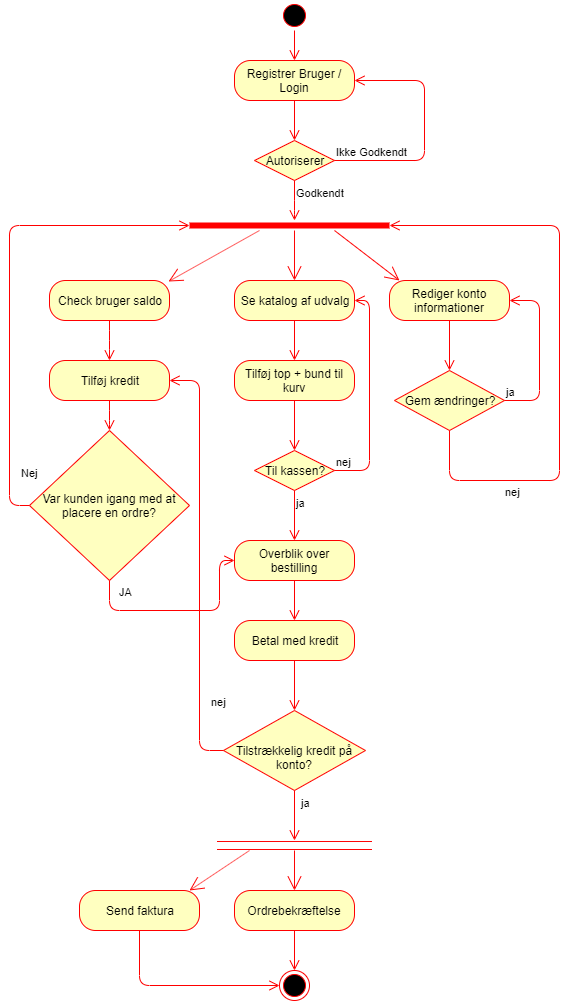

The diagram above was exported from draw.io. Its source (the exported page's mxGraphModel, read from the mxfile embedded in the PNG):
<mxGraphModel dx="1600" dy="785" grid="1" gridSize="10" guides="1" tooltips="1" connect="1" arrows="1" fold="1" page="1" pageScale="1" pageWidth="850" pageHeight="1100" math="0" shadow="0">
  <root>
    <mxCell id="0" />
    <mxCell id="1" parent="0" />
    <mxCell id="HBtQ0lTCj_vWH9rldzQW-1" value="Registrer Bruger / Login" style="rounded=1;whiteSpace=wrap;html=1;arcSize=40;fontColor=#000000;fillColor=#ffffc0;strokeColor=#ff0000;" parent="1" vertex="1">
      <mxGeometry x="365" y="130" width="120" height="40" as="geometry" />
    </mxCell>
    <mxCell id="HBtQ0lTCj_vWH9rldzQW-2" value="" style="edgeStyle=orthogonalEdgeStyle;html=1;verticalAlign=bottom;endArrow=open;endSize=8;strokeColor=#ff0000;" parent="1" source="HBtQ0lTCj_vWH9rldzQW-1" edge="1">
      <mxGeometry relative="1" as="geometry">
        <mxPoint x="425" y="210" as="targetPoint" />
      </mxGeometry>
    </mxCell>
    <mxCell id="HBtQ0lTCj_vWH9rldzQW-5" value="Autoriserer" style="rhombus;whiteSpace=wrap;html=1;fillColor=#ffffc0;strokeColor=#ff0000;" parent="1" vertex="1">
      <mxGeometry x="385" y="210" width="80" height="40" as="geometry" />
    </mxCell>
    <mxCell id="HBtQ0lTCj_vWH9rldzQW-6" value="Ikke Godkendt" style="edgeStyle=orthogonalEdgeStyle;html=1;align=left;verticalAlign=bottom;endArrow=open;endSize=8;strokeColor=#ff0000;entryX=1;entryY=0.5;entryDx=0;entryDy=0;exitX=1;exitY=0.5;exitDx=0;exitDy=0;" parent="1" source="HBtQ0lTCj_vWH9rldzQW-5" target="HBtQ0lTCj_vWH9rldzQW-1" edge="1">
      <mxGeometry x="-1" relative="1" as="geometry">
        <mxPoint x="565" y="310" as="targetPoint" />
        <Array as="points">
          <mxPoint x="555" y="230" />
          <mxPoint x="555" y="150" />
        </Array>
      </mxGeometry>
    </mxCell>
    <mxCell id="HBtQ0lTCj_vWH9rldzQW-7" value="Godkendt" style="edgeStyle=orthogonalEdgeStyle;html=1;align=left;verticalAlign=top;endArrow=open;endSize=8;strokeColor=#ff0000;" parent="1" source="HBtQ0lTCj_vWH9rldzQW-5" edge="1">
      <mxGeometry x="-1" relative="1" as="geometry">
        <mxPoint x="425" y="290" as="targetPoint" />
        <Array as="points">
          <mxPoint x="425" y="280" />
        </Array>
      </mxGeometry>
    </mxCell>
    <mxCell id="HBtQ0lTCj_vWH9rldzQW-10" value="Check bruger saldo" style="rounded=1;whiteSpace=wrap;html=1;arcSize=40;fontColor=#000000;fillColor=#ffffc0;strokeColor=#ff0000;" parent="1" vertex="1">
      <mxGeometry x="180" y="350" width="120" height="40" as="geometry" />
    </mxCell>
    <mxCell id="HBtQ0lTCj_vWH9rldzQW-11" value="" style="edgeStyle=orthogonalEdgeStyle;html=1;verticalAlign=bottom;endArrow=open;endSize=8;strokeColor=#ff0000;shadow=0;exitX=0.5;exitY=1;exitDx=0;exitDy=0;" parent="1" source="HBtQ0lTCj_vWH9rldzQW-10" edge="1">
      <mxGeometry relative="1" as="geometry">
        <mxPoint x="240" y="430" as="targetPoint" />
        <Array as="points">
          <mxPoint x="240" y="410" />
          <mxPoint x="240" y="410" />
        </Array>
      </mxGeometry>
    </mxCell>
    <mxCell id="HBtQ0lTCj_vWH9rldzQW-13" value="" style="ellipse;html=1;shape=startState;fillColor=#000000;strokeColor=#ff0000;" parent="1" vertex="1">
      <mxGeometry x="410" y="70" width="30" height="30" as="geometry" />
    </mxCell>
    <mxCell id="HBtQ0lTCj_vWH9rldzQW-14" value="" style="edgeStyle=orthogonalEdgeStyle;html=1;verticalAlign=bottom;endArrow=open;endSize=8;strokeColor=#ff0000;shadow=0;" parent="1" source="HBtQ0lTCj_vWH9rldzQW-13" edge="1">
      <mxGeometry relative="1" as="geometry">
        <mxPoint x="425" y="130" as="targetPoint" />
      </mxGeometry>
    </mxCell>
    <mxCell id="HBtQ0lTCj_vWH9rldzQW-16" value="" style="endArrow=open;endFill=1;endSize=12;html=1;shadow=0;strokeColor=#FF0505;strokeWidth=1;entryX=0.992;entryY=0.025;entryDx=0;entryDy=0;entryPerimeter=0;" parent="1" target="HBtQ0lTCj_vWH9rldzQW-10" edge="1">
      <mxGeometry width="160" relative="1" as="geometry">
        <mxPoint x="390" y="300" as="sourcePoint" />
        <mxPoint x="310" y="350" as="targetPoint" />
      </mxGeometry>
    </mxCell>
    <mxCell id="HBtQ0lTCj_vWH9rldzQW-18" value="Tilføj kredit" style="rounded=1;whiteSpace=wrap;html=1;arcSize=40;fontColor=#000000;fillColor=#ffffc0;strokeColor=#ff0000;" parent="1" vertex="1">
      <mxGeometry x="180" y="430" width="120" height="40" as="geometry" />
    </mxCell>
    <mxCell id="HBtQ0lTCj_vWH9rldzQW-22" value="" style="endArrow=open;endFill=1;endSize=12;html=1;shadow=0;strokeColor=#FF0505;strokeWidth=1;" parent="1" edge="1">
      <mxGeometry width="160" relative="1" as="geometry">
        <mxPoint x="425" y="300" as="sourcePoint" />
        <mxPoint x="425" y="350" as="targetPoint" />
      </mxGeometry>
    </mxCell>
    <mxCell id="HBtQ0lTCj_vWH9rldzQW-23" value="Se katalog af udvalg" style="rounded=1;whiteSpace=wrap;html=1;arcSize=40;fontColor=#000000;fillColor=#ffffc0;strokeColor=#ff0000;" parent="1" vertex="1">
      <mxGeometry x="365" y="350" width="120" height="40" as="geometry" />
    </mxCell>
    <mxCell id="HBtQ0lTCj_vWH9rldzQW-24" value="" style="edgeStyle=orthogonalEdgeStyle;html=1;verticalAlign=bottom;endArrow=open;endSize=8;strokeColor=#ff0000;shadow=0;" parent="1" source="HBtQ0lTCj_vWH9rldzQW-23" edge="1">
      <mxGeometry relative="1" as="geometry">
        <mxPoint x="425" y="430" as="targetPoint" />
      </mxGeometry>
    </mxCell>
    <mxCell id="HBtQ0lTCj_vWH9rldzQW-25" value="Tilføj top + bund til kurv" style="rounded=1;whiteSpace=wrap;html=1;arcSize=40;fontColor=#000000;fillColor=#ffffc0;strokeColor=#ff0000;" parent="1" vertex="1">
      <mxGeometry x="365" y="430" width="120" height="40" as="geometry" />
    </mxCell>
    <mxCell id="HBtQ0lTCj_vWH9rldzQW-26" value="" style="edgeStyle=orthogonalEdgeStyle;html=1;verticalAlign=bottom;endArrow=open;endSize=8;strokeColor=#ff0000;shadow=0;" parent="1" source="HBtQ0lTCj_vWH9rldzQW-25" edge="1">
      <mxGeometry relative="1" as="geometry">
        <mxPoint x="425" y="520" as="targetPoint" />
      </mxGeometry>
    </mxCell>
    <mxCell id="HBtQ0lTCj_vWH9rldzQW-27" value="" style="endArrow=open;endFill=1;endSize=12;html=1;shadow=0;strokeColor=#FF0505;strokeWidth=1;" parent="1" edge="1">
      <mxGeometry width="160" relative="1" as="geometry">
        <mxPoint x="465" y="300" as="sourcePoint" />
        <mxPoint x="530" y="350" as="targetPoint" />
      </mxGeometry>
    </mxCell>
    <mxCell id="HBtQ0lTCj_vWH9rldzQW-28" value="Rediger konto informationer" style="rounded=1;whiteSpace=wrap;html=1;arcSize=40;fontColor=#000000;fillColor=#ffffc0;strokeColor=#ff0000;" parent="1" vertex="1">
      <mxGeometry x="520" y="350" width="120" height="40" as="geometry" />
    </mxCell>
    <mxCell id="HBtQ0lTCj_vWH9rldzQW-29" value="" style="edgeStyle=orthogonalEdgeStyle;html=1;verticalAlign=bottom;endArrow=open;endSize=8;strokeColor=#ff0000;shadow=0;" parent="1" source="HBtQ0lTCj_vWH9rldzQW-28" edge="1">
      <mxGeometry relative="1" as="geometry">
        <mxPoint x="580" y="440" as="targetPoint" />
      </mxGeometry>
    </mxCell>
    <mxCell id="HBtQ0lTCj_vWH9rldzQW-32" value="Til kassen?" style="rhombus;whiteSpace=wrap;html=1;fillColor=#ffffc0;strokeColor=#ff0000;" parent="1" vertex="1">
      <mxGeometry x="385" y="520" width="80" height="40" as="geometry" />
    </mxCell>
    <mxCell id="HBtQ0lTCj_vWH9rldzQW-33" value="nej" style="edgeStyle=orthogonalEdgeStyle;html=1;align=left;verticalAlign=bottom;endArrow=open;endSize=8;strokeColor=#ff0000;shadow=0;entryX=1;entryY=0.5;entryDx=0;entryDy=0;" parent="1" source="HBtQ0lTCj_vWH9rldzQW-32" target="HBtQ0lTCj_vWH9rldzQW-23" edge="1">
      <mxGeometry x="-1" relative="1" as="geometry">
        <mxPoint x="565" y="540" as="targetPoint" />
        <Array as="points">
          <mxPoint x="500" y="540" />
          <mxPoint x="500" y="370" />
        </Array>
      </mxGeometry>
    </mxCell>
    <mxCell id="HBtQ0lTCj_vWH9rldzQW-34" value="ja" style="edgeStyle=orthogonalEdgeStyle;html=1;align=left;verticalAlign=top;endArrow=open;endSize=8;strokeColor=#ff0000;shadow=0;" parent="1" source="HBtQ0lTCj_vWH9rldzQW-32" edge="1">
      <mxGeometry x="-1" relative="1" as="geometry">
        <mxPoint x="425" y="610" as="targetPoint" />
      </mxGeometry>
    </mxCell>
    <mxCell id="HBtQ0lTCj_vWH9rldzQW-35" value="Overblik over bestilling" style="rounded=1;whiteSpace=wrap;html=1;arcSize=40;fontColor=#000000;fillColor=#ffffc0;strokeColor=#ff0000;" parent="1" vertex="1">
      <mxGeometry x="365" y="610" width="120" height="40" as="geometry" />
    </mxCell>
    <mxCell id="HBtQ0lTCj_vWH9rldzQW-36" value="" style="edgeStyle=orthogonalEdgeStyle;html=1;verticalAlign=bottom;endArrow=open;endSize=8;strokeColor=#ff0000;shadow=0;" parent="1" source="HBtQ0lTCj_vWH9rldzQW-35" edge="1">
      <mxGeometry relative="1" as="geometry">
        <mxPoint x="425" y="690" as="targetPoint" />
      </mxGeometry>
    </mxCell>
    <mxCell id="HBtQ0lTCj_vWH9rldzQW-37" value="Betal med kredit" style="rounded=1;whiteSpace=wrap;html=1;arcSize=40;fontColor=#000000;fillColor=#ffffc0;strokeColor=#ff0000;" parent="1" vertex="1">
      <mxGeometry x="365" y="690" width="120" height="40" as="geometry" />
    </mxCell>
    <mxCell id="HBtQ0lTCj_vWH9rldzQW-38" value="" style="edgeStyle=orthogonalEdgeStyle;html=1;verticalAlign=bottom;endArrow=open;endSize=8;strokeColor=#ff0000;shadow=0;" parent="1" source="HBtQ0lTCj_vWH9rldzQW-37" edge="1">
      <mxGeometry relative="1" as="geometry">
        <mxPoint x="425" y="780" as="targetPoint" />
      </mxGeometry>
    </mxCell>
    <mxCell id="HBtQ0lTCj_vWH9rldzQW-39" value="&lt;font style=&quot;font-size: 12px ; line-height: 120%&quot;&gt;&lt;br&gt;Tilstrækkelig kredit på konto?&lt;/font&gt;" style="rhombus;whiteSpace=wrap;html=1;fillColor=#ffffc0;strokeColor=#ff0000;" parent="1" vertex="1">
      <mxGeometry x="354" y="780" width="142" height="80" as="geometry" />
    </mxCell>
    <mxCell id="HBtQ0lTCj_vWH9rldzQW-40" value="nej" style="edgeStyle=orthogonalEdgeStyle;html=1;align=left;verticalAlign=bottom;endArrow=open;endSize=8;strokeColor=#ff0000;shadow=0;exitX=0;exitY=0.5;exitDx=0;exitDy=0;entryX=1;entryY=0.5;entryDx=0;entryDy=0;" parent="1" source="HBtQ0lTCj_vWH9rldzQW-39" target="HBtQ0lTCj_vWH9rldzQW-18" edge="1">
      <mxGeometry x="-0.6981" y="-10" relative="1" as="geometry">
        <mxPoint x="320" y="470" as="targetPoint" />
        <mxPoint x="354" y="810" as="sourcePoint" />
        <Array as="points">
          <mxPoint x="330" y="820" />
          <mxPoint x="330" y="450" />
        </Array>
        <mxPoint as="offset" />
      </mxGeometry>
    </mxCell>
    <mxCell id="HBtQ0lTCj_vWH9rldzQW-41" value="ja" style="edgeStyle=orthogonalEdgeStyle;html=1;align=left;verticalAlign=top;endArrow=open;endSize=8;strokeColor=#ff0000;shadow=0;" parent="1" edge="1">
      <mxGeometry x="-1" y="5" relative="1" as="geometry">
        <mxPoint x="425" y="910" as="targetPoint" />
        <mxPoint x="425" y="860" as="sourcePoint" />
        <mxPoint as="offset" />
      </mxGeometry>
    </mxCell>
    <mxCell id="HBtQ0lTCj_vWH9rldzQW-51" value="" style="shape=link;html=1;shadow=0;strokeColor=#FF0505;strokeWidth=1;width=8;" parent="1" edge="1">
      <mxGeometry width="50" height="50" relative="1" as="geometry">
        <mxPoint x="347.5" y="915" as="sourcePoint" />
        <mxPoint x="502.5" y="915" as="targetPoint" />
      </mxGeometry>
    </mxCell>
    <mxCell id="HBtQ0lTCj_vWH9rldzQW-52" value="" style="endArrow=open;endFill=1;endSize=12;html=1;shadow=0;strokeColor=#FF0505;strokeWidth=1;" parent="1" edge="1">
      <mxGeometry width="160" relative="1" as="geometry">
        <mxPoint x="380" y="920" as="sourcePoint" />
        <mxPoint x="320" y="960" as="targetPoint" />
      </mxGeometry>
    </mxCell>
    <mxCell id="HBtQ0lTCj_vWH9rldzQW-53" value="Send faktura" style="rounded=1;whiteSpace=wrap;html=1;arcSize=40;fontColor=#000000;fillColor=#ffffc0;strokeColor=#ff0000;" parent="1" vertex="1">
      <mxGeometry x="210" y="960" width="120" height="40" as="geometry" />
    </mxCell>
    <mxCell id="HBtQ0lTCj_vWH9rldzQW-54" value="" style="edgeStyle=orthogonalEdgeStyle;html=1;verticalAlign=bottom;endArrow=open;endSize=8;strokeColor=#ff0000;shadow=0;entryX=0;entryY=0.5;entryDx=0;entryDy=0;" parent="1" source="HBtQ0lTCj_vWH9rldzQW-53" target="HBtQ0lTCj_vWH9rldzQW-59" edge="1">
      <mxGeometry relative="1" as="geometry">
        <mxPoint x="270" y="1060" as="targetPoint" />
        <Array as="points">
          <mxPoint x="270" y="1055" />
        </Array>
      </mxGeometry>
    </mxCell>
    <mxCell id="HBtQ0lTCj_vWH9rldzQW-55" value="Ordrebekræftelse" style="rounded=1;whiteSpace=wrap;html=1;arcSize=40;fontColor=#000000;fillColor=#ffffc0;strokeColor=#ff0000;" parent="1" vertex="1">
      <mxGeometry x="365" y="960" width="120" height="40" as="geometry" />
    </mxCell>
    <mxCell id="HBtQ0lTCj_vWH9rldzQW-56" value="" style="edgeStyle=orthogonalEdgeStyle;html=1;verticalAlign=bottom;endArrow=open;endSize=8;strokeColor=#ff0000;shadow=0;" parent="1" source="HBtQ0lTCj_vWH9rldzQW-55" edge="1">
      <mxGeometry relative="1" as="geometry">
        <mxPoint x="425" y="1040" as="targetPoint" />
      </mxGeometry>
    </mxCell>
    <mxCell id="HBtQ0lTCj_vWH9rldzQW-57" value="" style="endArrow=open;endFill=1;endSize=12;html=1;shadow=0;strokeColor=#FF0505;strokeWidth=1;entryX=0.5;entryY=0;entryDx=0;entryDy=0;" parent="1" target="HBtQ0lTCj_vWH9rldzQW-55" edge="1">
      <mxGeometry width="160" relative="1" as="geometry">
        <mxPoint x="425" y="920" as="sourcePoint" />
        <mxPoint x="645" y="950" as="targetPoint" />
      </mxGeometry>
    </mxCell>
    <mxCell id="HBtQ0lTCj_vWH9rldzQW-59" value="" style="ellipse;html=1;shape=endState;fillColor=#000000;strokeColor=#ff0000;" parent="1" vertex="1">
      <mxGeometry x="410" y="1040" width="30" height="30" as="geometry" />
    </mxCell>
    <mxCell id="HBtQ0lTCj_vWH9rldzQW-60" value="Gem ændringer?" style="rhombus;whiteSpace=wrap;html=1;fillColor=#ffffc0;strokeColor=#ff0000;" parent="1" vertex="1">
      <mxGeometry x="525" y="440" width="110" height="60" as="geometry" />
    </mxCell>
    <mxCell id="HBtQ0lTCj_vWH9rldzQW-61" value="ja" style="edgeStyle=orthogonalEdgeStyle;html=1;align=left;verticalAlign=bottom;endArrow=open;endSize=8;strokeColor=#ff0000;shadow=0;entryX=1;entryY=0.5;entryDx=0;entryDy=0;" parent="1" source="HBtQ0lTCj_vWH9rldzQW-60" target="HBtQ0lTCj_vWH9rldzQW-28" edge="1">
      <mxGeometry x="-1" relative="1" as="geometry">
        <mxPoint x="720" y="460" as="targetPoint" />
        <Array as="points">
          <mxPoint x="670" y="470" />
          <mxPoint x="670" y="370" />
        </Array>
      </mxGeometry>
    </mxCell>
    <mxCell id="HBtQ0lTCj_vWH9rldzQW-62" value="nej" style="edgeStyle=orthogonalEdgeStyle;html=1;align=left;verticalAlign=top;endArrow=open;endSize=8;strokeColor=#ff0000;shadow=0;spacingLeft=4;entryX=1;entryY=0.5;entryDx=0;entryDy=0;entryPerimeter=0;" parent="1" edge="1" target="NTZ8YiJiSL5z-ek07wCa-1">
      <mxGeometry x="-0.8319" y="50" relative="1" as="geometry">
        <mxPoint x="515" y="290" as="targetPoint" />
        <mxPoint x="580" y="500" as="sourcePoint" />
        <Array as="points">
          <mxPoint x="580" y="550" />
          <mxPoint x="690" y="550" />
          <mxPoint x="690" y="295" />
        </Array>
        <mxPoint as="offset" />
      </mxGeometry>
    </mxCell>
    <mxCell id="NTZ8YiJiSL5z-ek07wCa-1" value="" style="shape=line;html=1;strokeWidth=6;strokeColor=#ff0000;" vertex="1" parent="1">
      <mxGeometry x="320" y="290" width="200" height="10" as="geometry" />
    </mxCell>
    <mxCell id="NTZ8YiJiSL5z-ek07wCa-3" value="Var kunden igang med at placere en ordre?" style="rhombus;whiteSpace=wrap;html=1;fillColor=#ffffc0;strokeColor=#ff0000;" vertex="1" parent="1">
      <mxGeometry x="160" y="500" width="160" height="150" as="geometry" />
    </mxCell>
    <mxCell id="NTZ8YiJiSL5z-ek07wCa-4" value="JA" style="edgeStyle=orthogonalEdgeStyle;html=1;align=left;verticalAlign=bottom;endArrow=open;endSize=8;strokeColor=#ff0000;entryX=0;entryY=0.5;entryDx=0;entryDy=0;" edge="1" source="NTZ8YiJiSL5z-ek07wCa-3" parent="1" target="HBtQ0lTCj_vWH9rldzQW-35">
      <mxGeometry x="-0.6279" y="10" relative="1" as="geometry">
        <mxPoint x="390" y="910" as="targetPoint" />
        <Array as="points">
          <mxPoint x="240" y="680" />
          <mxPoint x="350" y="680" />
          <mxPoint x="350" y="630" />
        </Array>
        <mxPoint as="offset" />
      </mxGeometry>
    </mxCell>
    <mxCell id="NTZ8YiJiSL5z-ek07wCa-5" value="Nej" style="edgeStyle=orthogonalEdgeStyle;html=1;align=left;verticalAlign=top;endArrow=open;endSize=8;strokeColor=#ff0000;entryX=0;entryY=0.5;entryDx=0;entryDy=0;entryPerimeter=0;" edge="1" source="NTZ8YiJiSL5z-ek07wCa-3" parent="1" target="NTZ8YiJiSL5z-ek07wCa-1">
      <mxGeometry x="-0.7292" y="-10" relative="1" as="geometry">
        <mxPoint x="170" y="590" as="targetPoint" />
        <Array as="points">
          <mxPoint x="140" y="575" />
          <mxPoint x="140" y="295" />
        </Array>
        <mxPoint as="offset" />
      </mxGeometry>
    </mxCell>
    <mxCell id="NTZ8YiJiSL5z-ek07wCa-7" value="" style="edgeStyle=orthogonalEdgeStyle;html=1;verticalAlign=bottom;endArrow=open;endSize=8;strokeColor=#ff0000;shadow=0;exitX=0.5;exitY=1;exitDx=0;exitDy=0;entryX=0.5;entryY=0;entryDx=0;entryDy=0;" edge="1" parent="1" source="HBtQ0lTCj_vWH9rldzQW-18" target="NTZ8YiJiSL5z-ek07wCa-3">
      <mxGeometry relative="1" as="geometry">
        <mxPoint x="250" y="440" as="targetPoint" />
        <Array as="points">
          <mxPoint x="240" y="490" />
          <mxPoint x="240" y="490" />
        </Array>
        <mxPoint x="250" y="400" as="sourcePoint" />
      </mxGeometry>
    </mxCell>
  </root>
</mxGraphModel>